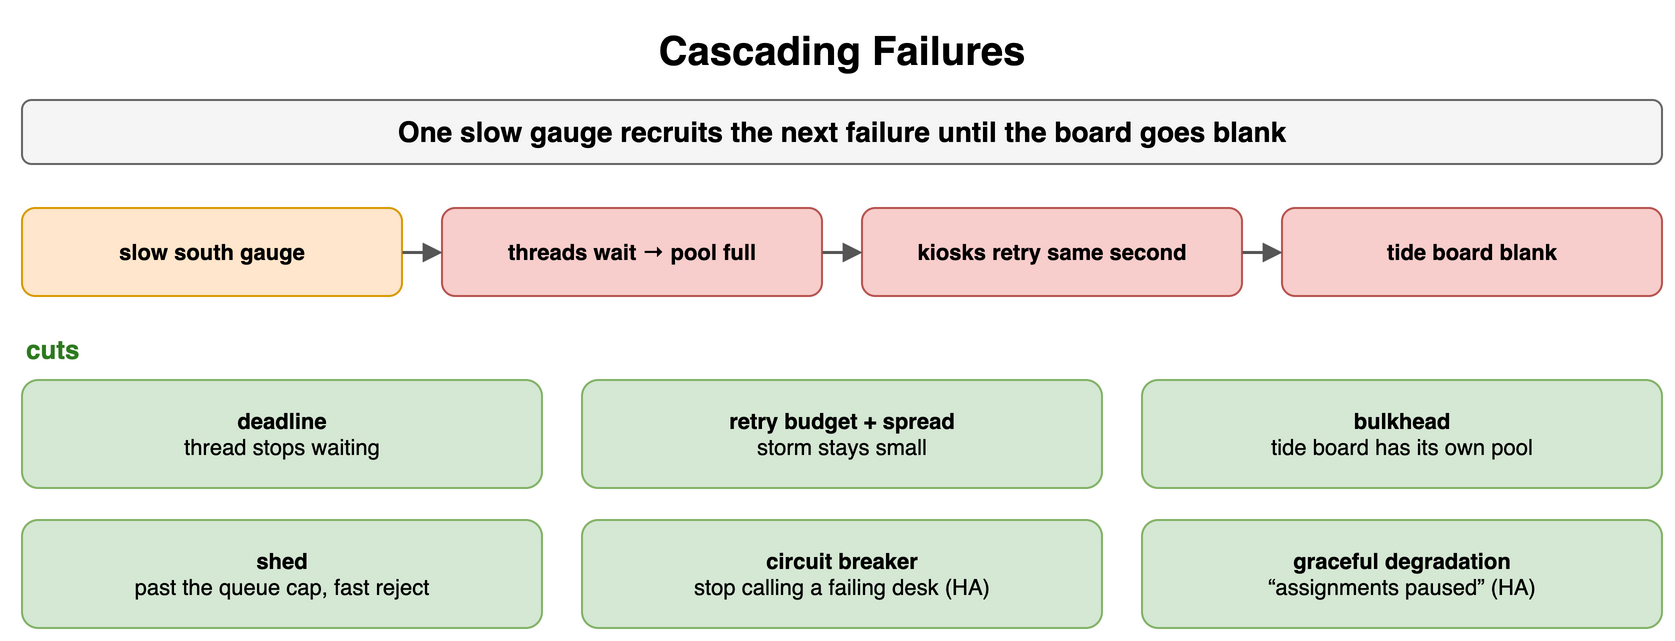

The diagram above was exported from draw.io. Its source (the exported page's mxGraphModel, read from the mxfile embedded in the PNG):
<mxGraphModel dx="900" dy="340" grid="1" gridSize="10" guides="1" tooltips="1" connect="1" arrows="1" fold="1" page="1" pageScale="1" pageWidth="900" pageHeight="340" math="0" shadow="0">
  <root>
    <mxCell id="0" />
    <mxCell id="1" parent="0" />
    <mxCell id="h1" value="Cascading Failures" style="text;html=1;align=center;verticalAlign=middle;whiteSpace=wrap;fontSize=20;fontStyle=1;" vertex="1" parent="1">
      <mxGeometry x="40" y="10" width="820" height="30" as="geometry" />
    </mxCell>
    <mxCell id="h2" value="One slow gauge recruits the next failure until the board goes blank" style="rounded=1;whiteSpace=wrap;html=1;fillColor=#f5f5f5;strokeColor=#666666;fontStyle=1;fontSize=14;" vertex="1" parent="1">
      <mxGeometry x="40" y="50" width="820" height="32" as="geometry" />
    </mxCell>
    <mxCell id="h3" value="slow south gauge" style="rounded=1;whiteSpace=wrap;html=1;fillColor=#ffe6cc;strokeColor=#d79b00;fontSize=11;align=center;fontStyle=1;" vertex="1" parent="1">
      <mxGeometry x="40" y="104" width="190" height="44" as="geometry" />
    </mxCell>
    <mxCell id="h4" value="threads wait → pool full" style="rounded=1;whiteSpace=wrap;html=1;fillColor=#f8cecc;strokeColor=#b85450;fontSize=11;align=center;fontStyle=1;" vertex="1" parent="1">
      <mxGeometry x="250" y="104" width="190" height="44" as="geometry" />
    </mxCell>
    <mxCell id="h5" value="kiosks retry same second" style="rounded=1;whiteSpace=wrap;html=1;fillColor=#f8cecc;strokeColor=#b85450;fontSize=11;align=center;fontStyle=1;" vertex="1" parent="1">
      <mxGeometry x="460" y="104" width="190" height="44" as="geometry" />
    </mxCell>
    <mxCell id="h6" value="tide board blank" style="rounded=1;whiteSpace=wrap;html=1;fillColor=#f8cecc;strokeColor=#b85450;fontSize=11;align=center;fontStyle=1;" vertex="1" parent="1">
      <mxGeometry x="670" y="104" width="190" height="44" as="geometry" />
    </mxCell>
    <mxCell id="h7" value="" style="endArrow=block;endSize=6;html=1;strokeWidth=1.5;strokeColor=#555555;fontSize=11;labelBackgroundColor=#ffffff;" edge="1" parent="1" source="h3" target="h4">
      <mxGeometry relative="1" as="geometry" />
    </mxCell>
    <mxCell id="h8" value="" style="endArrow=block;endSize=6;html=1;strokeWidth=1.5;strokeColor=#555555;fontSize=11;labelBackgroundColor=#ffffff;" edge="1" parent="1" source="h4" target="h5">
      <mxGeometry relative="1" as="geometry" />
    </mxCell>
    <mxCell id="h9" value="" style="endArrow=block;endSize=6;html=1;strokeWidth=1.5;strokeColor=#555555;fontSize=11;labelBackgroundColor=#ffffff;" edge="1" parent="1" source="h5" target="h6">
      <mxGeometry relative="1" as="geometry" />
    </mxCell>
    <mxCell id="h10" value="deadline&lt;br&gt;&lt;span style='font-weight:normal'&gt;thread stops waiting&lt;/span&gt;" style="rounded=1;whiteSpace=wrap;html=1;fillColor=#d5e8d4;strokeColor=#82b366;fontSize=11;align=center;fontStyle=1;" vertex="1" parent="1">
      <mxGeometry x="40" y="190" width="260" height="54" as="geometry" />
    </mxCell>
    <mxCell id="h11" value="retry budget + spread&lt;br&gt;&lt;span style='font-weight:normal'&gt;storm stays small&lt;/span&gt;" style="rounded=1;whiteSpace=wrap;html=1;fillColor=#d5e8d4;strokeColor=#82b366;fontSize=11;align=center;fontStyle=1;" vertex="1" parent="1">
      <mxGeometry x="320" y="190" width="260" height="54" as="geometry" />
    </mxCell>
    <mxCell id="h12" value="bulkhead&lt;br&gt;&lt;span style='font-weight:normal'&gt;tide board has its own pool&lt;/span&gt;" style="rounded=1;whiteSpace=wrap;html=1;fillColor=#d5e8d4;strokeColor=#82b366;fontSize=11;align=center;fontStyle=1;" vertex="1" parent="1">
      <mxGeometry x="600" y="190" width="260" height="54" as="geometry" />
    </mxCell>
    <mxCell id="h13" value="shed&lt;br&gt;&lt;span style='font-weight:normal'&gt;past the queue cap, fast reject&lt;/span&gt;" style="rounded=1;whiteSpace=wrap;html=1;fillColor=#d5e8d4;strokeColor=#82b366;fontSize=11;align=center;fontStyle=1;" vertex="1" parent="1">
      <mxGeometry x="40" y="260" width="260" height="54" as="geometry" />
    </mxCell>
    <mxCell id="h14" value="circuit breaker&lt;br&gt;&lt;span style='font-weight:normal'&gt;stop calling a failing desk (HA)&lt;/span&gt;" style="rounded=1;whiteSpace=wrap;html=1;fillColor=#d5e8d4;strokeColor=#82b366;fontSize=11;align=center;fontStyle=1;" vertex="1" parent="1">
      <mxGeometry x="320" y="260" width="260" height="54" as="geometry" />
    </mxCell>
    <mxCell id="h15" value="graceful degradation&lt;br&gt;&lt;span style='font-weight:normal'&gt;“assignments paused” (HA)&lt;/span&gt;" style="rounded=1;whiteSpace=wrap;html=1;fillColor=#d5e8d4;strokeColor=#82b366;fontSize=11;align=center;fontStyle=1;" vertex="1" parent="1">
      <mxGeometry x="600" y="260" width="260" height="54" as="geometry" />
    </mxCell>
    <mxCell id="h16" value="cuts" style="text;html=1;whiteSpace=wrap;fontSize=11;align=left;verticalAlign=middle;fontSize=13;fontColor=#2d7a1f;fontStyle=1;" vertex="1" parent="1">
      <mxGeometry x="40" y="166" width="200" height="18" as="geometry" />
    </mxCell>
  </root>
</mxGraphModel>